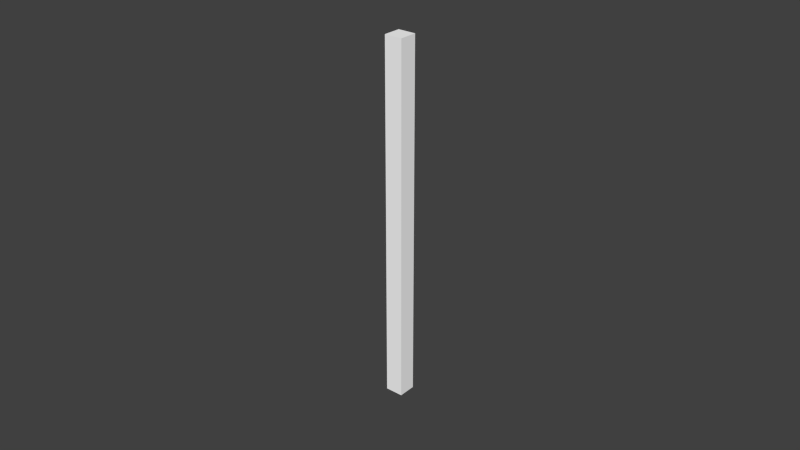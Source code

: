 # Source: selectioncube.blend  (saved by Blender 2.75.0; exported with 4.5.12 LTS)
import bpy
from mathutils import Matrix  # noqa: F401  (used for matrix-valued properties, if any)

bpy.ops.wm.read_factory_settings(use_empty=True)
scene = bpy.context.scene
scene.name = 'Scene'

# ---- collections
col_collection_1 = bpy.data.collections.new('Collection 1'); scene.collection.children.link(col_collection_1)
col_collection_1.hide_render = True
col_collection_1.hide_viewport = True
col_collection_2 = bpy.data.collections.new('Collection 2'); scene.collection.children.link(col_collection_2)
col_collection_2.hide_render = True
col_collection_2.hide_viewport = True
col_collection_3 = bpy.data.collections.new('Collection 3'); scene.collection.children.link(col_collection_3)

# ---- materials (node trees are filled in below, after node groups)
mat_transparent = bpy.data.materials.new('Transparent')
mat_transparent.alpha_threshold = 0.0
mat_transparent.use_transparent_shadow = False
mat_transparent.diffuse_color = (1.0, 1.0, 1.0, 1.0)
mat_transparent.roughness = 0.5
mat_transparent.line_color = (0.0, 0.0, 0.0, 1.0)

# ---- material node trees

# ---- world
world_world = bpy.data.worlds.new('World'); scene.world = world_world
world_world.color = (0.05088, 0.05088, 0.05088)
world_world.use_sun_shadow = False
world_world.sun_shadow_jitter_overblur = 0.0
world_world.cycles.sampling_method = 'MANUAL'
world_world.cycles.sample_map_resolution = 256

# ---- meshes
me_cube_005 = bpy.data.meshes.new('Cube.005')
me_cube_005.from_pydata([(-0.5, -0.5, -0.5), (-0.5, 0.5, -0.5), (-0.5, -0.5, 0.5), (-0.5, 0.5, 0.5)], [], [(0, 2, 3, 1)])
me_cube_005.materials.append(mat_transparent)
me_cube_005.use_remesh_preserve_volume = False
me_cube_005.use_remesh_preserve_attributes = False
me_cube_005.use_mirror_vertex_groups = False
me_cube_005.update()
me_cube_004 = bpy.data.meshes.new('Cube.004')
me_cube_004.from_pydata([(0.5, 0.5, -0.5), (-0.5, 0.5, -0.5), (0.5, 0.5, 0.5), (-0.5, 0.5, 0.5)], [], [(2, 0, 1, 3)])
me_cube_004.materials.append(mat_transparent)
me_cube_004.use_remesh_preserve_volume = False
me_cube_004.use_remesh_preserve_attributes = False
me_cube_004.use_mirror_vertex_groups = False
me_cube_004.update()
me_cube_003 = bpy.data.meshes.new('Cube.003')
me_cube_003.from_pydata([(0.5, -0.5, -0.5), (-0.5, -0.5, -0.5), (0.5, -0.5, 0.5), (-0.5, -0.5, 0.5)], [], [(0, 2, 3, 1)])
me_cube_003.materials.append(mat_transparent)
me_cube_003.use_remesh_preserve_volume = False
me_cube_003.use_remesh_preserve_attributes = False
me_cube_003.use_mirror_vertex_groups = False
me_cube_003.update()
me_cube_002 = bpy.data.meshes.new('Cube.002')
me_cube_002.from_pydata([(0.5, 0.5, 0.5), (0.5, -0.5, 0.5), (-0.5, -0.5, 0.5), (-0.5, 0.5, 0.5)], [], [(0, 3, 2, 1)])
me_cube_002.materials.append(mat_transparent)
me_cube_002.use_remesh_preserve_volume = False
me_cube_002.use_remesh_preserve_attributes = False
me_cube_002.use_mirror_vertex_groups = False
me_cube_002.update()
me_cube_001 = bpy.data.meshes.new('Cube.001')
me_cube_001.from_pydata([(0.5, 0.5, -0.5), (0.5, -0.5, -0.5), (0.5, 0.5, 0.5), (0.5, -0.5, 0.5)], [], [(0, 2, 3, 1)])
me_cube_001.materials.append(mat_transparent)
me_cube_001.use_remesh_preserve_volume = False
me_cube_001.use_remesh_preserve_attributes = False
me_cube_001.use_mirror_vertex_groups = False
me_cube_001.update()
me_cube = bpy.data.meshes.new('Cube')
me_cube.from_pydata([(0.5, 0.5, -0.5), (0.5, -0.5, -0.5), (-0.5, -0.5, -0.5), (-0.5, 0.5, -0.5)], [], [(0, 1, 2, 3)])
me_cube.materials.append(mat_transparent)
me_cube.use_remesh_preserve_volume = False
me_cube.use_remesh_preserve_attributes = False
me_cube.use_mirror_vertex_groups = False
me_cube.update()
me_cube_011 = bpy.data.meshes.new('Cube.011')
me_cube_011.from_pydata([(-0.5, 0.5, -0.5), (-0.5, 0.5, 0.5), (0.5, 0.5, -0.5), (0.5, 0.5, 0.5)], [], [(1, 0, 2, 3)])
me_cube_011.materials.append(mat_transparent)
me_cube_011.use_remesh_preserve_volume = False
me_cube_011.use_remesh_preserve_attributes = False
me_cube_011.use_mirror_vertex_groups = False
me_cube_011.update()
me_cube_010 = bpy.data.meshes.new('Cube.010')
me_cube_010.from_pydata([(-0.5, -0.5, -0.5), (-0.5, -0.5, 0.5), (-0.5, 0.5, -0.5), (-0.5, 0.5, 0.5)], [], [(1, 0, 2, 3)])
me_cube_010.materials.append(mat_transparent)
me_cube_010.use_remesh_preserve_volume = False
me_cube_010.use_remesh_preserve_attributes = False
me_cube_010.use_mirror_vertex_groups = False
me_cube_010.update()
me_cube_009 = bpy.data.meshes.new('Cube.009')
me_cube_009.from_pydata([(-0.5, -0.5, -0.5), (-0.5, -0.5, 0.5), (0.5, -0.5, -0.5), (0.5, -0.5, 0.5)], [], [(3, 2, 0, 1)])
me_cube_009.materials.append(mat_transparent)
me_cube_009.use_remesh_preserve_volume = False
me_cube_009.use_remesh_preserve_attributes = False
me_cube_009.use_mirror_vertex_groups = False
me_cube_009.update()
me_cube_008 = bpy.data.meshes.new('Cube.008')
me_cube_008.from_pydata([(-0.5, -0.5, 0.5), (-0.5, 0.5, 0.5), (0.5, -0.5, 0.5), (0.5, 0.5, 0.5)], [], [(2, 0, 1, 3)])
me_cube_008.materials.append(mat_transparent)
me_cube_008.use_remesh_preserve_volume = False
me_cube_008.use_remesh_preserve_attributes = False
me_cube_008.use_mirror_vertex_groups = False
me_cube_008.update()
me_cube_007 = bpy.data.meshes.new('Cube.007')
me_cube_007.from_pydata([(0.5, -0.5, -0.5), (0.5, -0.5, 0.5), (0.5, 0.5, -0.5), (0.5, 0.5, 0.5)], [], [(3, 2, 0, 1)])
me_cube_007.materials.append(mat_transparent)
me_cube_007.use_remesh_preserve_volume = False
me_cube_007.use_remesh_preserve_attributes = False
me_cube_007.use_mirror_vertex_groups = False
me_cube_007.update()
me_cube_006 = bpy.data.meshes.new('Cube.006')
me_cube_006.from_pydata([(-0.5, -0.5, -0.5), (-0.5, 0.5, -0.5), (0.5, -0.5, -0.5), (0.5, 0.5, -0.5)], [], [(0, 2, 3, 1)])
me_cube_006.materials.append(mat_transparent)
me_cube_006.use_remesh_preserve_volume = False
me_cube_006.use_remesh_preserve_attributes = False
me_cube_006.use_mirror_vertex_groups = False
me_cube_006.update()
me_cube_012 = bpy.data.meshes.new('Cube.012')
me_cube_012.from_pydata([(-0.025, -0.025, -0.5), (-0.025, -0.025, 0.5), (-0.025, 0.025, -0.5), (-0.025, 0.025, 0.5), (0.025, -0.025, -0.5), (0.025, -0.025, 0.5), (0.025, 0.025, -0.5), (0.025, 0.025, 0.5)], [], [(1, 3, 2, 0), (3, 7, 6, 2), (7, 5, 4, 6), (5, 1, 0, 4), (0, 2, 6, 4), (5, 7, 3, 1)])
me_cube_012.materials.append(mat_transparent)
me_cube_012.use_remesh_preserve_volume = False
me_cube_012.use_remesh_preserve_attributes = False
me_cube_012.use_mirror_vertex_groups = False
me_cube_012.update()

# ---- objects
ob_out_x = bpy.data.objects.new('out-X', me_cube_005)
ob_out_y = bpy.data.objects.new('out+Y', me_cube_004)
ob_out_y_1 = bpy.data.objects.new('out-Y', me_cube_003)
ob_out_z = bpy.data.objects.new('out+Z', me_cube_002)
ob_out_x_1 = bpy.data.objects.new('out+X', me_cube_001)
ob_out_z_1 = bpy.data.objects.new('out-Z', me_cube)
ob_in_y = bpy.data.objects.new('in+Y', me_cube_011)
ob_in_x = bpy.data.objects.new('in-X', me_cube_010)
ob_in_y_1 = bpy.data.objects.new('in-Y', me_cube_009)
ob_in_z = bpy.data.objects.new('in+Z', me_cube_008)
ob_in_x_1 = bpy.data.objects.new('in+X', me_cube_007)
ob_in_z_1 = bpy.data.objects.new('in-Z', me_cube_006)
ob_border = bpy.data.objects.new('border', me_cube_012)

# ---- transforms, parenting, visibility, modifiers, constraints
ob_out_x.location = (0.0, 0.0, 0.0)
ob_out_x.lock_rotations_4d = False
ob_out_x.empty_display_type = 'ARROWS'
ob_out_x.lineart.crease_threshold = 0.0
ob_out_y.location = (0.0, 0.0, 0.0)
ob_out_y.lock_rotations_4d = False
ob_out_y.empty_display_type = 'ARROWS'
ob_out_y.lineart.crease_threshold = 0.0
ob_out_y_1.location = (0.0, 0.0, 0.0)
ob_out_y_1.lock_rotations_4d = False
ob_out_y_1.empty_display_type = 'ARROWS'
ob_out_y_1.lineart.crease_threshold = 0.0
ob_out_z.location = (0.0, 0.0, 0.0)
ob_out_z.lock_rotations_4d = False
ob_out_z.empty_display_type = 'ARROWS'
ob_out_z.lineart.crease_threshold = 0.0
ob_out_x_1.location = (0.0, 0.0, 0.0)
ob_out_x_1.lock_rotations_4d = False
ob_out_x_1.empty_display_type = 'ARROWS'
ob_out_x_1.lineart.crease_threshold = 0.0
ob_out_z_1.location = (0.0, 0.0, 0.0)
ob_out_z_1.lock_rotations_4d = False
ob_out_z_1.empty_display_type = 'ARROWS'
ob_out_z_1.lineart.crease_threshold = 0.0
ob_in_y.location = (0.0, 0.0, 0.0)
ob_in_y.lineart.crease_threshold = 0.0
ob_in_x.location = (0.0, 0.0, 0.0)
ob_in_x.lineart.crease_threshold = 0.0
ob_in_y_1.location = (0.0, 0.0, 0.0)
ob_in_y_1.lineart.crease_threshold = 0.0
ob_in_z.location = (0.0, 0.0, 0.0)
ob_in_z.lineart.crease_threshold = 0.0
ob_in_x_1.location = (0.0, 0.0, 0.0)
ob_in_x_1.lineart.crease_threshold = 0.0
ob_in_z_1.location = (0.0, 0.0, 0.0)
ob_in_z_1.lineart.crease_threshold = 0.0
ob_border.location = (0.0, 0.0, 0.0)
ob_border.lineart.crease_threshold = 0.0

# ---- collection membership
col_collection_1.objects.link(ob_out_x)
col_collection_1.objects.link(ob_out_y)
col_collection_1.objects.link(ob_out_y_1)
col_collection_1.objects.link(ob_out_z)
col_collection_1.objects.link(ob_out_x_1)
col_collection_1.objects.link(ob_out_z_1)
col_collection_2.objects.link(ob_in_y)
col_collection_2.objects.link(ob_in_x)
col_collection_2.objects.link(ob_in_y_1)
col_collection_2.objects.link(ob_in_z)
col_collection_2.objects.link(ob_in_x_1)
col_collection_2.objects.link(ob_in_z_1)
col_collection_3.objects.link(ob_border)

# ---- scene / render settings (as saved in the file)
scene.frame_start = 1; scene.frame_end = 250; scene.frame_set(1)
scene.render.engine = 'BLENDER_EEVEE_NEXT'
scene.render.resolution_percentage = 50
scene.render.dither_intensity = 0.0
scene.cycles.use_denoising = False
scene.cycles.samples = 10
scene.cycles.sampling_pattern = 'TABULATED_SOBOL'
scene.cycles.light_sampling_threshold = 0.0
scene.cycles.use_adaptive_sampling = False
scene.cycles.use_light_tree = False
scene.cycles.blur_glossy = 0.0
scene.cycles.pixel_filter_type = 'GAUSSIAN'
scene.cycles.sample_clamp_indirect = 0.0
scene.view_settings.view_transform = 'Standard'
bpy.context.view_layer.update()

# ---- added for rendering (the .blend has no active camera and no usable light): camera, sun
cam_auto = bpy.data.cameras.new('AutoCamera')
cam_auto.lens = 50.0
cam_auto.sensor_width = 36.0
cam_auto.clip_end = 1000.0
ob_auto_camera = bpy.data.objects.new('AutoCamera', cam_auto)
scene.collection.objects.link(ob_auto_camera)
ob_auto_camera.location = (1.60254, -1.92304, 1.28203)
ob_auto_camera.rotation_euler = (1.09748, -7.21219e-08, 0.694738)
scene.camera = ob_auto_camera
light_auto_sun = bpy.data.lights.new('AutoSun', 'SUN')
light_auto_sun.energy = 3.0
light_auto_sun.angle = 0.0523599
ob_auto_sun = bpy.data.objects.new('AutoSun', light_auto_sun)
scene.collection.objects.link(ob_auto_sun)
ob_auto_sun.rotation_euler = (0.872665, 0.174533, 0.523599)
bpy.context.view_layer.update()
